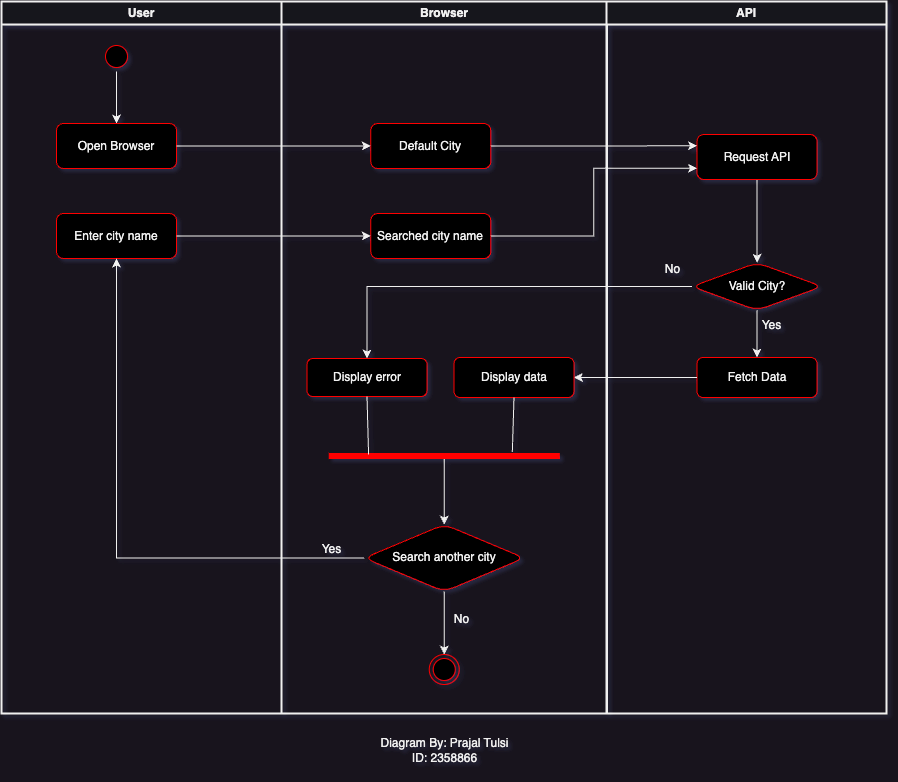

The diagram above was exported from draw.io. Its source (the exported page's mxGraphModel, read from the mxfile embedded in the PNG):
<mxGraphModel dx="1283" dy="755" grid="1" gridSize="10" guides="1" tooltips="1" connect="1" arrows="1" fold="1" page="1" pageScale="1" pageWidth="1169" pageHeight="826" background="none" math="0" shadow="0">
  <root>
    <mxCell id="0" />
    <mxCell id="1" parent="0" />
    <mxCell id="2" value="User" style="swimlane;whiteSpace=wrap;strokeWidth=2;" parent="1" vertex="1">
      <mxGeometry x="160" y="57" width="280" height="712" as="geometry" />
    </mxCell>
    <mxCell id="Ivaoo9s55tUlvH4pOnp1-50" value="" style="edgeStyle=orthogonalEdgeStyle;rounded=0;orthogonalLoop=1;jettySize=auto;html=1;" edge="1" parent="2" source="5" target="Ivaoo9s55tUlvH4pOnp1-49">
      <mxGeometry relative="1" as="geometry" />
    </mxCell>
    <mxCell id="5" value="" style="ellipse;shape=startState;fillColor=#000000;strokeColor=#ff0000;" parent="2" vertex="1">
      <mxGeometry x="100" y="40" width="30" height="30" as="geometry" />
    </mxCell>
    <mxCell id="Ivaoo9s55tUlvH4pOnp1-49" value="Open Browser" style="rounded=1;whiteSpace=wrap;html=1;fillColor=#000000;strokeColor=#ff0000;" vertex="1" parent="2">
      <mxGeometry x="55" y="122" width="120" height="45" as="geometry" />
    </mxCell>
    <mxCell id="Ivaoo9s55tUlvH4pOnp1-70" value="Enter city name" style="rounded=1;whiteSpace=wrap;html=1;fillColor=#000000;strokeColor=#ff0000;" vertex="1" parent="2">
      <mxGeometry x="55" y="212" width="120" height="45" as="geometry" />
    </mxCell>
    <mxCell id="3" value="Browser" style="swimlane;whiteSpace=wrap;strokeWidth=2;" parent="1" vertex="1">
      <mxGeometry x="440" y="57" width="325.5" height="712" as="geometry" />
    </mxCell>
    <mxCell id="Ivaoo9s55tUlvH4pOnp1-53" value="Default City" style="rounded=1;whiteSpace=wrap;html=1;fillColor=#000000;strokeColor=#ff0000;" vertex="1" parent="3">
      <mxGeometry x="89.25" y="122" width="120" height="45" as="geometry" />
    </mxCell>
    <mxCell id="Ivaoo9s55tUlvH4pOnp1-54" value="Searched city name" style="rounded=1;whiteSpace=wrap;html=1;fillColor=#000000;strokeColor=#ff0000;" vertex="1" parent="3">
      <mxGeometry x="89.25" y="212" width="120" height="45" as="geometry" />
    </mxCell>
    <mxCell id="Ivaoo9s55tUlvH4pOnp1-79" style="edgeStyle=orthogonalEdgeStyle;rounded=0;orthogonalLoop=1;jettySize=auto;html=1;exitX=1;exitY=0.5;exitDx=0;exitDy=0;entryX=0.5;entryY=0;entryDx=0;entryDy=0;" edge="1" parent="3" source="Ivaoo9s55tUlvH4pOnp1-64" target="Ivaoo9s55tUlvH4pOnp1-78">
      <mxGeometry relative="1" as="geometry" />
    </mxCell>
    <mxCell id="Ivaoo9s55tUlvH4pOnp1-64" value="" style="whiteSpace=wrap;strokeColor=#FF0000;fillColor=#FF0000;direction=south;" vertex="1" parent="3">
      <mxGeometry x="47.75" y="452" width="230" height="5" as="geometry" />
    </mxCell>
    <mxCell id="Ivaoo9s55tUlvH4pOnp1-72" value="Display error" style="rounded=1;whiteSpace=wrap;html=1;fillColor=#000000;strokeColor=#ff0000;" vertex="1" parent="3">
      <mxGeometry x="25.5" y="357" width="120" height="38" as="geometry" />
    </mxCell>
    <mxCell id="Ivaoo9s55tUlvH4pOnp1-74" value="Display data" style="whiteSpace=wrap;html=1;fillColor=#000000;strokeColor=#ff0000;rounded=1;" vertex="1" parent="3">
      <mxGeometry x="172.5" y="356" width="120" height="40" as="geometry" />
    </mxCell>
    <mxCell id="Ivaoo9s55tUlvH4pOnp1-80" style="edgeStyle=orthogonalEdgeStyle;rounded=0;orthogonalLoop=1;jettySize=auto;html=1;exitX=0.5;exitY=1;exitDx=0;exitDy=0;entryX=0.5;entryY=0;entryDx=0;entryDy=0;" edge="1" parent="3" source="Ivaoo9s55tUlvH4pOnp1-78" target="38">
      <mxGeometry relative="1" as="geometry" />
    </mxCell>
    <mxCell id="Ivaoo9s55tUlvH4pOnp1-78" value="Search another city" style="rhombus;whiteSpace=wrap;html=1;fillColor=#000000;strokeColor=#ff0000;rounded=1;" vertex="1" parent="3">
      <mxGeometry x="82.75" y="523" width="160" height="67" as="geometry" />
    </mxCell>
    <mxCell id="38" value="" style="ellipse;shape=endState;fillColor=#000000;strokeColor=#ff0000" parent="3" vertex="1">
      <mxGeometry x="147.75" y="653" width="30" height="30" as="geometry" />
    </mxCell>
    <mxCell id="Ivaoo9s55tUlvH4pOnp1-82" value="Yes" style="text;html=1;align=center;verticalAlign=middle;resizable=0;points=[];autosize=1;strokeColor=none;fillColor=none;" vertex="1" parent="3">
      <mxGeometry x="30" y="533" width="40" height="30" as="geometry" />
    </mxCell>
    <mxCell id="Ivaoo9s55tUlvH4pOnp1-83" value="No" style="text;html=1;align=center;verticalAlign=middle;resizable=0;points=[];autosize=1;strokeColor=none;fillColor=none;" vertex="1" parent="3">
      <mxGeometry x="160" y="603" width="40" height="30" as="geometry" />
    </mxCell>
    <mxCell id="Ivaoo9s55tUlvH4pOnp1-87" value="" style="endArrow=none;html=1;rounded=0;exitX=0.5;exitY=1;exitDx=0;exitDy=0;entryX=0.2;entryY=0.829;entryDx=0;entryDy=0;entryPerimeter=0;" edge="1" parent="3" source="Ivaoo9s55tUlvH4pOnp1-72" target="Ivaoo9s55tUlvH4pOnp1-64">
      <mxGeometry width="50" height="50" relative="1" as="geometry">
        <mxPoint x="190" y="383" as="sourcePoint" />
        <mxPoint x="86" y="443" as="targetPoint" />
      </mxGeometry>
    </mxCell>
    <mxCell id="Ivaoo9s55tUlvH4pOnp1-88" value="" style="endArrow=none;html=1;rounded=0;exitX=0.5;exitY=1;exitDx=0;exitDy=0;entryX=-0.3;entryY=0.204;entryDx=0;entryDy=0;entryPerimeter=0;" edge="1" parent="3" source="Ivaoo9s55tUlvH4pOnp1-74" target="Ivaoo9s55tUlvH4pOnp1-64">
      <mxGeometry width="50" height="50" relative="1" as="geometry">
        <mxPoint x="96" y="405" as="sourcePoint" />
        <mxPoint x="96" y="465" as="targetPoint" />
      </mxGeometry>
    </mxCell>
    <mxCell id="4" value="API" style="swimlane;whiteSpace=wrap;strokeWidth=2;" parent="1" vertex="1">
      <mxGeometry x="765" y="57" width="280" height="712" as="geometry" />
    </mxCell>
    <mxCell id="Ivaoo9s55tUlvH4pOnp1-63" value="" style="edgeStyle=orthogonalEdgeStyle;rounded=0;orthogonalLoop=1;jettySize=auto;html=1;" edge="1" parent="4" source="Ivaoo9s55tUlvH4pOnp1-58" target="Ivaoo9s55tUlvH4pOnp1-62">
      <mxGeometry relative="1" as="geometry" />
    </mxCell>
    <mxCell id="Ivaoo9s55tUlvH4pOnp1-58" value="Request API" style="rounded=1;whiteSpace=wrap;html=1;fillColor=#000000;strokeColor=#ff0000;" vertex="1" parent="4">
      <mxGeometry x="90.5" y="133" width="120" height="45" as="geometry" />
    </mxCell>
    <mxCell id="Ivaoo9s55tUlvH4pOnp1-67" value="" style="edgeStyle=orthogonalEdgeStyle;rounded=0;orthogonalLoop=1;jettySize=auto;html=1;" edge="1" parent="4" source="Ivaoo9s55tUlvH4pOnp1-62" target="Ivaoo9s55tUlvH4pOnp1-66">
      <mxGeometry relative="1" as="geometry" />
    </mxCell>
    <mxCell id="Ivaoo9s55tUlvH4pOnp1-62" value="Valid City?" style="rhombus;whiteSpace=wrap;html=1;fillColor=#000000;strokeColor=#ff0000;rounded=1;" vertex="1" parent="4">
      <mxGeometry x="85.5" y="261.25" width="130" height="47.5" as="geometry" />
    </mxCell>
    <mxCell id="Ivaoo9s55tUlvH4pOnp1-66" value="Fetch Data" style="whiteSpace=wrap;html=1;fillColor=#000000;strokeColor=#ff0000;rounded=1;" vertex="1" parent="4">
      <mxGeometry x="90.5" y="356" width="120" height="40" as="geometry" />
    </mxCell>
    <mxCell id="Ivaoo9s55tUlvH4pOnp1-84" value="Yes" style="text;html=1;align=center;verticalAlign=middle;resizable=0;points=[];autosize=1;strokeColor=none;fillColor=none;" vertex="1" parent="4">
      <mxGeometry x="145" y="308.75" width="40" height="30" as="geometry" />
    </mxCell>
    <mxCell id="Ivaoo9s55tUlvH4pOnp1-85" value="No" style="text;html=1;align=center;verticalAlign=middle;resizable=0;points=[];autosize=1;strokeColor=none;fillColor=none;" vertex="1" parent="4">
      <mxGeometry x="45.5" y="253" width="40" height="30" as="geometry" />
    </mxCell>
    <mxCell id="Ivaoo9s55tUlvH4pOnp1-60" style="edgeStyle=orthogonalEdgeStyle;rounded=0;orthogonalLoop=1;jettySize=auto;html=1;exitX=1;exitY=0.5;exitDx=0;exitDy=0;entryX=0;entryY=0.25;entryDx=0;entryDy=0;" edge="1" parent="1" source="Ivaoo9s55tUlvH4pOnp1-53" target="Ivaoo9s55tUlvH4pOnp1-58">
      <mxGeometry relative="1" as="geometry" />
    </mxCell>
    <mxCell id="Ivaoo9s55tUlvH4pOnp1-61" style="edgeStyle=orthogonalEdgeStyle;rounded=0;orthogonalLoop=1;jettySize=auto;html=1;exitX=1;exitY=0.5;exitDx=0;exitDy=0;entryX=0;entryY=0.75;entryDx=0;entryDy=0;" edge="1" parent="1" source="Ivaoo9s55tUlvH4pOnp1-54" target="Ivaoo9s55tUlvH4pOnp1-58">
      <mxGeometry relative="1" as="geometry" />
    </mxCell>
    <mxCell id="Ivaoo9s55tUlvH4pOnp1-69" style="edgeStyle=orthogonalEdgeStyle;rounded=0;orthogonalLoop=1;jettySize=auto;html=1;exitX=1;exitY=0.5;exitDx=0;exitDy=0;entryX=0;entryY=0.5;entryDx=0;entryDy=0;" edge="1" parent="1" source="Ivaoo9s55tUlvH4pOnp1-49" target="Ivaoo9s55tUlvH4pOnp1-53">
      <mxGeometry relative="1" as="geometry" />
    </mxCell>
    <mxCell id="Ivaoo9s55tUlvH4pOnp1-71" style="edgeStyle=orthogonalEdgeStyle;rounded=0;orthogonalLoop=1;jettySize=auto;html=1;exitX=1;exitY=0.5;exitDx=0;exitDy=0;entryX=0;entryY=0.5;entryDx=0;entryDy=0;" edge="1" parent="1" source="Ivaoo9s55tUlvH4pOnp1-70" target="Ivaoo9s55tUlvH4pOnp1-54">
      <mxGeometry relative="1" as="geometry" />
    </mxCell>
    <mxCell id="Ivaoo9s55tUlvH4pOnp1-73" value="" style="edgeStyle=orthogonalEdgeStyle;rounded=0;orthogonalLoop=1;jettySize=auto;html=1;" edge="1" parent="1" source="Ivaoo9s55tUlvH4pOnp1-62" target="Ivaoo9s55tUlvH4pOnp1-72">
      <mxGeometry relative="1" as="geometry" />
    </mxCell>
    <mxCell id="Ivaoo9s55tUlvH4pOnp1-75" value="" style="edgeStyle=orthogonalEdgeStyle;rounded=0;orthogonalLoop=1;jettySize=auto;html=1;" edge="1" parent="1" source="Ivaoo9s55tUlvH4pOnp1-66" target="Ivaoo9s55tUlvH4pOnp1-74">
      <mxGeometry relative="1" as="geometry" />
    </mxCell>
    <mxCell id="Ivaoo9s55tUlvH4pOnp1-81" style="edgeStyle=orthogonalEdgeStyle;rounded=0;orthogonalLoop=1;jettySize=auto;html=1;exitX=0;exitY=0.5;exitDx=0;exitDy=0;entryX=0.5;entryY=1;entryDx=0;entryDy=0;" edge="1" parent="1" source="Ivaoo9s55tUlvH4pOnp1-78" target="Ivaoo9s55tUlvH4pOnp1-70">
      <mxGeometry relative="1" as="geometry" />
    </mxCell>
    <mxCell id="Ivaoo9s55tUlvH4pOnp1-89" value="Diagram By: Prajal Tulsi&lt;br&gt;ID: 2358866&lt;br&gt;" style="text;html=1;align=center;verticalAlign=middle;resizable=0;points=[];autosize=1;strokeColor=none;fillColor=none;" vertex="1" parent="1">
      <mxGeometry x="527.75" y="786" width="150" height="40" as="geometry" />
    </mxCell>
  </root>
</mxGraphModel>